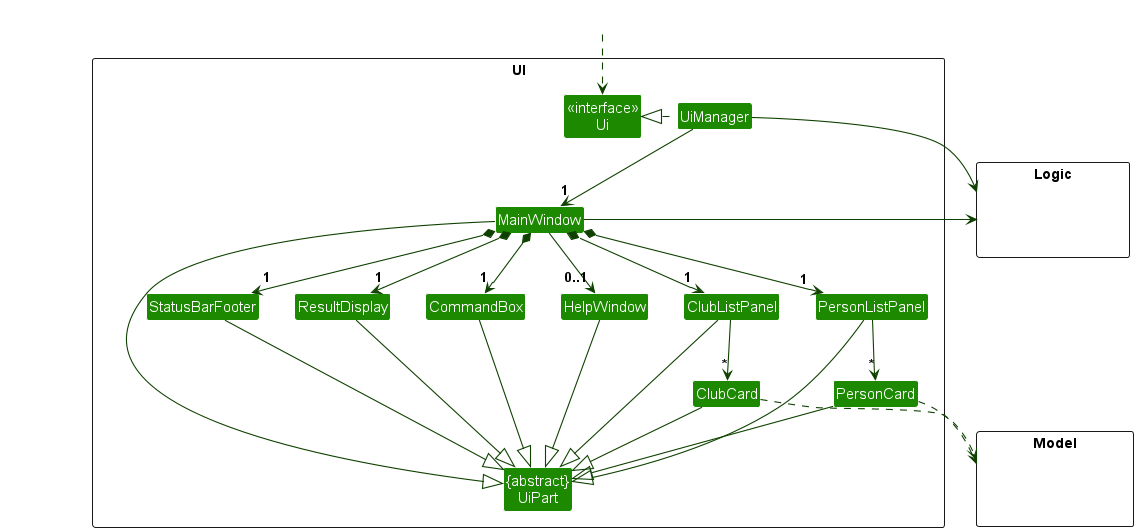

The diagram above was rendered by PlantUML. Its source (embedded in the PNG):
@startuml
!include style.puml
skinparam arrowThickness 1.1
skinparam arrowColor UI_COLOR_T4
skinparam classBackgroundColor UI_COLOR

package UI <<Rectangle>>{
Class "<<interface>>\nUi" as Ui
Class "{abstract}\nUiPart" as UiPart
Class UiManager
Class MainWindow
Class HelpWindow
Class ResultDisplay
Class PersonListPanel
Class PersonCard
Class ClubListPanel
Class ClubCard
Class StatusBarFooter
Class CommandBox
}

package Model <<Rectangle>> {
Class HiddenModel #FFFFFF
}

package Logic <<Rectangle>> {
Class HiddenLogic #FFFFFF
}

Class HiddenOutside #FFFFFF
HiddenOutside ..> Ui

UiManager .left.|> Ui
UiManager -down-> "1" MainWindow
MainWindow *-down->  "1" CommandBox
MainWindow *-down-> "1" ResultDisplay
MainWindow *-down-> "1" PersonListPanel
MainWindow *-down-> "1" ClubListPanel
MainWindow *-down-> "1" StatusBarFooter
MainWindow --> "0..1" HelpWindow

PersonListPanel -down-> "*" PersonCard
ClubListPanel -down-> "*" ClubCard

MainWindow -left-|> UiPart

ResultDisplay --|> UiPart
CommandBox --|> UiPart
PersonListPanel --|> UiPart
PersonCard --|> UiPart
ClubListPanel --|> UiPart
ClubCard --|> UiPart
StatusBarFooter --|> UiPart
HelpWindow --|> UiPart

PersonCard ..> Model
ClubCard ..> Model
UiManager -right-> Logic
MainWindow -left-> Logic

PersonListPanel -[hidden]left- HelpWindow
ClubListPanel -[hidden]left- HelpWindow
HelpWindow -[hidden]left- CommandBox
CommandBox -[hidden]left- ResultDisplay
ResultDisplay -[hidden]left- StatusBarFooter

MainWindow -[hidden]-|> UiPart
@enduml